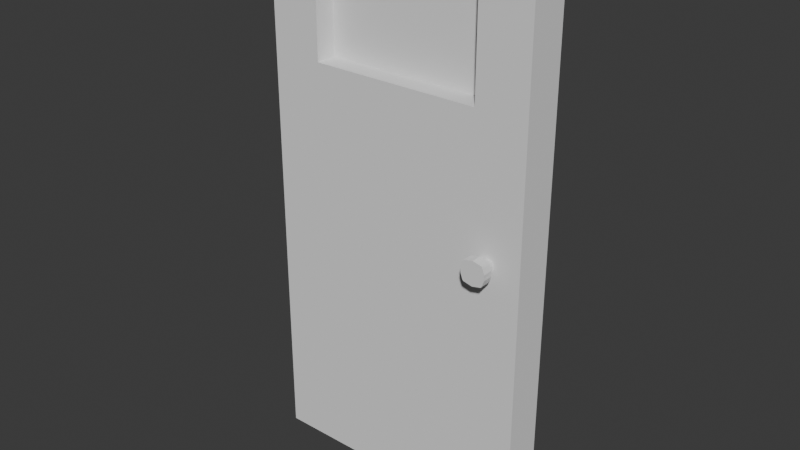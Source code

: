 # Source: door.blend  (saved by Blender 4.0.36; exported with 4.5.12 LTS)
import bpy
from mathutils import Matrix  # noqa: F401  (used for matrix-valued properties, if any)

bpy.ops.wm.read_factory_settings(use_empty=True)
scene = bpy.context.scene
scene.name = 'Scene'

# ---- collections
col_collection = bpy.data.collections.new('Collection'); scene.collection.children.link(col_collection)

# ---- world
world_world = bpy.data.worlds.new('World'); scene.world = world_world
world_world.use_nodes = True; world_world.node_tree.nodes.clear()
_N = world_world.node_tree.nodes; _L = world_world.node_tree.links
n0 = _N.new('ShaderNodeOutputWorld'); n0.name = 'World Output'; n0.location = (300, 300)
n1 = _N.new('ShaderNodeBackground'); n1.name = 'Background'; n1.location = (10, 300)
n1.inputs[0].default_value = (0.05088, 0.05088, 0.05088, 1.0)
_L.new(n1.outputs[0], n0.inputs[0])
n0.is_active_output = True
world_world.color = (0.05088, 0.05088, 0.05088)
world_world.use_sun_shadow = False
world_world.sun_shadow_jitter_overblur = 0.0

# ---- meshes
me_x = bpy.data.meshes.new('Куб')
me_x.from_pydata([(-1.0, 0.7075, -1.0), (-1.0, 0.7075, 3.0), (-1.0, 1.0, -1.0), (-1.0, 1.0, 3.0), (1.0, 0.7075, -1.0), (1.0, 0.7075, 3.0), (1.0, 1.0, -1.0), (1.0, 1.0, 3.0), (-1.0, 0.7075, 1.0), (1.0, 0.7075, 1.0), (0.0, 0.7075, -1.0), (0.0, 0.7075, 3.0), (0.0, 0.7075, 1.0), (-1.0, 0.7075, 2.0), (1.0, 0.7075, 0.0), (0.5, 0.7075, -1.0), (-0.5, 0.7075, 3.0), (-1.0, 0.7075, 0.0), (1.0, 0.7075, 2.0), (-0.5, 0.7075, -1.0), (0.5, 0.7075, 3.0), (-0.5, 0.7075, 1.0), (0.5, 0.7075, 1.0), (0.0, 0.7075, 0.0), (0.0, 0.7075, 2.0), (0.5, 0.7075, 2.0), (0.5, 0.7075, 0.0), (-0.5, 0.7075, 0.0), (-0.5, 0.7075, 2.0), (-1.0, 0.7075, 2.5), (1.0, 0.7075, -0.5), (0.75, 0.7075, -1.0), (-0.75, 0.7075, 3.0), (-1.0, 0.7075, 0.5), (1.0, 0.7075, 1.5), (-0.25, 0.7075, -1.0), (0.25, 0.7075, 3.0), (-0.75, 0.7075, 1.0), (0.25, 0.7075, 1.0), (0.0, 0.7075, -0.5), (0.0, 0.7075, 1.5), (-1.0, 0.7075, 1.5), (1.0, 0.7075, 0.5), (0.25, 0.7075, -1.0), (-0.25, 0.7075, 3.0), (-1.0, 0.7075, -0.5), (1.0, 0.7075, 2.5), (-0.75, 0.7075, -1.0), (0.75, 0.7075, 3.0), (-0.25, 0.7075, 1.0), (0.7687, 0.7075, 1.046), (0.0, 0.7075, 0.5), (0.25, 0.7075, 2.0), (0.75, 0.7075, 2.0), (0.5, 0.7075, 1.5), (0.25, 0.7075, 0.0), (0.75, 0.7075, 0.0), (0.5, 0.7075, -0.5), (0.5, 0.7075, 0.5), (-0.75, 0.7075, 0.0), (-0.25, 0.7075, 0.0), (-0.5, 0.7075, -0.5), (-0.5, 0.7075, 0.5), (-0.75, 0.7075, 2.0), (-0.25, 0.7075, 2.0), (-0.5, 0.7075, 1.5), (-0.25, 0.7075, 1.5), (-0.75, 0.7075, 1.5), (-0.25, 0.7075, 0.5), (-0.25, 0.7075, -0.5), (-0.75, 0.7075, -0.5), (0.75, 0.7075, 0.5), (0.75, 0.7075, -0.5), (0.25, 0.7075, -0.5), (0.75, 0.7075, 2.5), (0.75, 0.7075, 1.5), (0.25, 0.7075, 1.5), (0.25, 0.7075, 0.5), (-0.75, 0.7075, 0.5), (-0.75, 0.7075, 2.5), (-1.0, 0.7075, 2.75), (1.0, 0.7075, -0.75), (0.875, 0.7075, -1.0), (-0.875, 0.7075, 3.0), (-1.0, 0.7075, 0.75), (1.0, 0.7075, 1.25), (-0.125, 0.7075, -1.0), (0.125, 0.7075, 3.0), (-0.875, 0.7075, 1.0), (0.125, 0.7075, 1.0), (0.0, 0.7075, -0.75), (0.0, 0.7075, 1.25), (-1.0, 0.7075, 1.75), (1.0, 0.7075, 0.25), (0.375, 0.7075, -1.0), (-0.375, 0.7075, 3.0), (-1.0, 0.7075, -0.25), (1.0, 0.7075, 2.25), (-0.625, 0.7075, -1.0), (0.625, 0.7075, 3.0), (-0.375, 0.7075, 1.0), (0.7008, 0.7075, 1.0), (0.0, 0.7075, 0.25), (0.125, 0.7075, 2.0), (0.625, 0.7075, 2.0), (0.5, 0.7075, 1.25), (0.125, 0.7075, 0.0), (0.625, 0.7075, 0.0), (0.5, 0.7075, -0.75), (0.5, 0.7075, 0.25), (-0.875, 0.7075, 0.0), (-0.375, 0.7075, 0.0), (-0.5, 0.7075, -0.75), (-0.5, 0.7075, 0.25), (-0.875, 0.7075, 2.0), (-0.375, 0.7075, 2.0), (-0.5, 0.7075, 1.25), (-1.0, 0.7075, 2.25), (1.0, 0.7075, -0.25), (0.625, 0.7075, -1.0), (-0.625, 0.7075, 3.0), (-1.0, 0.7075, 0.25), (1.0, 0.7075, 1.75), (-0.375, 0.7075, -1.0), (0.375, 0.7075, 3.0), (-0.625, 0.7075, 1.0), (0.375, 0.7075, 1.0), (0.0, 0.7075, -0.25), (0.0, 0.7075, 1.75), (-1.0, 0.7075, 1.25), (1.0, 0.7075, 0.75), (0.125, 0.7075, -1.0), (-0.125, 0.7075, 3.0), (-1.0, 0.7075, -0.75), (1.0, 0.7075, 2.75), (-0.875, 0.7075, -1.0), (0.875, 0.7075, 3.0), (-0.125, 0.7075, 1.0), (0.7992, 0.7075, 1.0), (0.0, 0.7075, 0.75), (0.0, 0.7075, 2.75), (0.375, 0.7075, 2.0), (0.875, 0.7075, 2.0), (0.5, 0.7075, 1.75), (0.5, 0.7075, 2.75), (0.375, 0.7075, 0.0), (0.875, 0.7075, 0.0), (0.5, 0.7075, -0.25), (0.5, 0.7075, 0.75), (-0.625, 0.7075, 0.0), (-0.125, 0.7075, 0.0), (-0.5, 0.7075, -0.25), (-0.5, 0.7075, 0.75), (-0.625, 0.7075, 2.0), (-0.125, 0.7075, 2.0), (-0.5, 0.7075, 1.75), (-0.5, 0.7075, 2.75), (-0.25, 0.7075, 2.75), (-0.375, 0.7075, 1.5), (-0.125, 0.7075, 1.5), (-0.25, 0.7075, 1.25), (-0.25, 0.7075, 1.75), (-0.875, 0.7075, 1.5), (-0.625, 0.7075, 1.5), (-0.75, 0.7075, 1.25), (-0.75, 0.7075, 1.75), (-0.375, 0.7075, 0.5), (-0.125, 0.7075, 0.5), (-0.25, 0.7075, 0.25), (-0.25, 0.7075, 0.75), (-0.375, 0.7075, -0.5), (-0.125, 0.7075, -0.5), (-0.25, 0.7075, -0.75), (-0.25, 0.7075, -0.25), (-0.875, 0.7075, -0.5), (-0.625, 0.7075, -0.5), (-0.75, 0.7075, -0.75), (-0.75, 0.7075, -0.25), (0.625, 0.7075, 0.5), (0.875, 0.7075, 0.5), (0.75, 0.7075, 0.25), (0.75, 0.7075, 0.95), (0.625, 0.7075, -0.5), (0.875, 0.7075, -0.5), (0.75, 0.7075, -0.75), (0.75, 0.7075, -0.25), (0.125, 0.7075, -0.5), (0.375, 0.7075, -0.5), (0.25, 0.7075, -0.75), (0.25, 0.7075, -0.25), (0.625, 0.7075, 2.5), (0.875, 0.7075, 2.5), (0.75, 0.7075, 2.25), (0.75, 0.7075, 2.75), (0.625, 0.7075, 1.5), (0.875, 0.7075, 1.5), (0.75, 0.7075, 1.05), (0.75, 0.7075, 1.75), (0.125, 0.7075, 1.5), (0.375, 0.7075, 1.5), (0.25, 0.7075, 1.25), (0.25, 0.7075, 1.75), (0.25, 0.7075, 2.75), (0.125, 0.7075, 0.5), (0.375, 0.7075, 0.5), (0.25, 0.7075, 0.25), (0.25, 0.7075, 0.75), (-0.875, 0.7075, 0.5), (-0.625, 0.7075, 0.5), (-0.75, 0.7075, 0.25), (-0.75, 0.7075, 0.75), (-0.875, 0.7075, 2.5), (-0.625, 0.7075, 2.5), (-0.75, 0.7075, 2.25), (-0.75, 0.7075, 2.75), (-0.625, 0.7075, 2.75), (-0.625, 0.7075, 2.25), (-0.875, 0.7075, 2.25), (-0.625, 0.7075, 0.75), (-0.625, 0.7075, 0.25), (-0.875, 0.7075, 0.25), (0.375, 0.7075, 0.75), (0.375, 0.7075, 0.25), (0.125, 0.7075, 0.25), (0.375, 0.7075, 2.75), (0.375, 0.7075, 1.75), (0.375, 0.7075, 1.25), (0.125, 0.7075, 1.25), (0.875, 0.7075, 1.75), (0.7875, 0.7075, 1.041), (0.7125, 0.7075, 1.041), (0.875, 0.7075, 2.75), (0.875, 0.7075, 2.25), (0.625, 0.7075, 2.25), (0.375, 0.7075, -0.25), (0.375, 0.7075, -0.75), (0.125, 0.7075, -0.75), (0.875, 0.7075, -0.25), (0.875, 0.7075, -0.75), (0.625, 0.7075, -0.75), (0.7875, 0.7075, 0.9587), (0.875, 0.7075, 0.25), (0.625, 0.7075, 0.25), (-0.625, 0.7075, -0.25), (-0.625, 0.7075, -0.75), (-0.875, 0.7075, -0.75), (-0.125, 0.7075, -0.25), (-0.125, 0.7075, -0.75), (-0.375, 0.7075, -0.75), (-0.125, 0.7075, 0.75), (-0.125, 0.7075, 0.25), (-0.375, 0.7075, 0.25), (-0.625, 0.7075, 1.75), (-0.625, 0.7075, 1.25), (-0.875, 0.7075, 1.25), (-0.125, 0.7075, 1.75), (-0.125, 0.7075, 1.25), (-0.375, 0.7075, 1.25), (-0.125, 0.7075, 2.75), (-0.375, 0.7075, 2.75), (-0.375, 0.7075, 1.75), (-0.875, 0.7075, 1.75), (-0.375, 0.7075, 0.75), (-0.375, 0.7075, -0.25), (-0.875, 0.7075, -0.25), (0.7125, 0.7075, 0.9587), (0.625, 0.7075, -0.25), (0.125, 0.7075, -0.25), (0.625, 0.7075, 2.75), (0.625, 0.7075, 1.75), (0.125, 0.7075, 1.75), (0.125, 0.7075, 2.75), (0.125, 0.7075, 0.75), (-0.875, 0.7075, 0.75), (-0.875, 0.7075, 2.75), (0.7956, 0.7075, 1.023), (0.7313, 0.7075, 1.046), (0.7044, 0.7075, 1.023), (0.7687, 0.7075, 0.9544), (0.7956, 0.7075, 0.9769), (0.7313, 0.7075, 0.9544), (0.7044, 0.7075, 0.9769), (0.7085, 0.7075, 1.035), (0.7406, 0.7075, 1.048), (0.7915, 0.7075, 1.035), (0.7781, 0.7075, 1.043), (0.7594, 0.7075, 1.048), (0.7996, 0.7075, 1.012), (0.7219, 0.7075, 1.043), (0.7004, 0.7075, 1.012), (0.7594, 0.7075, 0.9522), (0.7915, 0.7075, 0.9653), (0.7219, 0.7075, 0.9565), (0.7085, 0.7075, 0.9653), (0.7781, 0.7075, 0.9565), (0.7996, 0.7075, 0.9884), (0.7406, 0.7075, 0.9522), (0.7004, 0.7075, 0.9884), (0.7687, 0.7075, 1.046), (0.7008, 0.7075, 1.0), (0.7992, 0.7075, 1.0), (0.75, 0.7075, 0.95), (0.75, 0.7075, 1.05), (0.7875, 0.7075, 1.041), (0.7125, 0.7075, 1.041), (0.7875, 0.7075, 0.9587), (0.7125, 0.7075, 0.9587), (0.7956, 0.7075, 1.023), (0.7313, 0.7075, 1.046), (0.7044, 0.7075, 1.023), (0.7687, 0.7075, 0.9544), (0.7956, 0.7075, 0.9769), (0.7313, 0.7075, 0.9544), (0.7044, 0.7075, 0.9769), (0.7085, 0.7075, 1.035), (0.7406, 0.7075, 1.048), (0.7915, 0.7075, 1.035), (0.7781, 0.7075, 1.043), (0.7594, 0.7075, 1.048), (0.7996, 0.7075, 1.012), (0.7219, 0.7075, 1.043), (0.7004, 0.7075, 1.012), (0.7594, 0.7075, 0.9522), (0.7915, 0.7075, 0.9653), (0.7219, 0.7075, 0.9565), (0.7085, 0.7075, 0.9653), (0.7781, 0.7075, 0.9565), (0.7996, 0.7075, 0.9884), (0.7406, 0.7075, 0.9522), (0.7004, 0.7075, 0.9884), (0.7687, 0.6393, 1.046), (0.7008, 0.6393, 1.0), (0.7992, 0.6393, 1.0), (0.75, 0.6393, 0.95), (0.75, 0.6393, 1.05), (0.7875, 0.6393, 1.041), (0.7125, 0.6393, 1.041), (0.7875, 0.6393, 0.9587), (0.7125, 0.6393, 0.9587), (0.7956, 0.6393, 1.023), (0.7313, 0.6393, 1.046), (0.7044, 0.6393, 1.023), (0.7687, 0.6393, 0.9544), (0.7956, 0.6393, 0.9769), (0.7313, 0.6393, 0.9544), (0.7044, 0.6393, 0.9769), (0.7085, 0.6393, 1.035), (0.7406, 0.6393, 1.048), (0.7915, 0.6393, 1.035), (0.7781, 0.6393, 1.043), (0.7594, 0.6393, 1.048), (0.7996, 0.6393, 1.012), (0.7219, 0.6393, 1.043), (0.7004, 0.6393, 1.012), (0.7594, 0.6393, 0.9522), (0.7915, 0.6393, 0.9653), (0.7219, 0.6393, 0.9565), (0.7085, 0.6393, 0.9653), (0.7781, 0.6393, 0.9565), (0.7996, 0.6393, 0.9884), (0.7406, 0.6393, 0.9522), (0.7004, 0.6393, 0.9884), (0.7834, 0.6393, 1.081), (0.6621, 0.6393, 1.0), (0.8379, 0.6393, 1.0), (0.75, 0.6393, 0.9108), (0.75, 0.6393, 1.089), (0.8169, 0.6393, 1.074), (0.6831, 0.6393, 1.074), (0.8169, 0.6393, 0.9263), (0.6831, 0.6393, 0.9263), (0.8313, 0.6393, 1.041), (0.7166, 0.6393, 1.081), (0.6687, 0.6393, 1.041), (0.7834, 0.6393, 0.9186), (0.8313, 0.6393, 0.9587), (0.7166, 0.6393, 0.9186), (0.6687, 0.6393, 0.9587), (0.6759, 0.6393, 1.062), (0.7333, 0.6393, 1.085), (0.8241, 0.6393, 1.062), (0.8002, 0.6393, 1.078), (0.7667, 0.6393, 1.085), (0.8385, 0.6393, 1.021), (0.6998, 0.6393, 1.078), (0.6615, 0.6393, 1.021), (0.7667, 0.6393, 0.9147), (0.8241, 0.6393, 0.9381), (0.6998, 0.6393, 0.9224), (0.6759, 0.6393, 0.9381), (0.8002, 0.6393, 0.9224), (0.8385, 0.6393, 0.9794), (0.7333, 0.6393, 0.9147), (0.6615, 0.6393, 0.9794), (0.7834, 0.5642, 1.081), (0.6621, 0.5642, 1.0), (0.8379, 0.5642, 1.0), (0.75, 0.5642, 0.9108), (0.75, 0.5642, 1.089), (0.8169, 0.5642, 1.074), (0.6831, 0.5642, 1.074), (0.8169, 0.5642, 0.9263), (0.6831, 0.5642, 0.9263), (0.8313, 0.5642, 1.041), (0.7166, 0.5642, 1.081), (0.6687, 0.5642, 1.041), (0.7834, 0.5642, 0.9186), (0.8313, 0.5642, 0.9587), (0.7166, 0.5642, 0.9186), (0.6687, 0.5642, 0.9587), (0.6759, 0.5642, 1.062), (0.7333, 0.5642, 1.085), (0.8241, 0.5642, 1.062), (0.8002, 0.5642, 1.078), (0.7667, 0.5642, 1.085), (0.8385, 0.5642, 1.021), (0.6998, 0.5642, 1.078), (0.6615, 0.5642, 1.021), (0.7667, 0.5642, 0.9147), (0.8241, 0.5642, 0.9381), (0.6998, 0.5642, 0.9224), (0.6759, 0.5642, 0.9381), (0.8002, 0.5642, 0.9224), (0.8385, 0.5642, 0.9794), (0.7333, 0.5642, 0.9147), (0.6615, 0.5642, 0.9794), (0.0, 0.8614, 2.0), (0.5, 0.8614, 2.0), (-0.5, 0.8614, 2.0), (0.0, 0.8614, 2.5), (0.25, 0.8614, 2.0), (0.5, 0.8614, 2.5), (-0.25, 0.8614, 2.0), (-0.5, 0.8614, 2.5), (-0.25, 0.8614, 2.5), (0.25, 0.8614, 2.5), (0.0, 0.8614, 2.25), (0.125, 0.8614, 2.0), (0.625, 0.8614, 2.0), (0.5, 0.8614, 2.25), (-0.375, 0.8614, 2.0), (-0.5, 0.8614, 2.25), (0.0, 0.8614, 2.75), (0.375, 0.8614, 2.0), (0.5, 0.8614, 2.75), (-0.625, 0.8614, 2.0), (-0.125, 0.8614, 2.0), (-0.5, 0.8614, 2.75), (-0.375, 0.8614, 2.5), (-0.125, 0.8614, 2.5), (-0.25, 0.8614, 2.25), (-0.25, 0.8614, 2.75), (0.625, 0.8614, 2.5), (0.125, 0.8614, 2.5), (0.375, 0.8614, 2.5), (0.25, 0.8614, 2.25), (0.25, 0.8614, 2.75), (-0.625, 0.8614, 2.5), (-0.625, 0.8614, 2.75), (-0.625, 0.8614, 2.25), (0.375, 0.8614, 2.75), (0.375, 0.8614, 2.25), (0.125, 0.8614, 2.25), (0.625, 0.8614, 2.25), (-0.125, 0.8614, 2.75), (-0.125, 0.8614, 2.25), (-0.375, 0.8614, 2.25), (-0.375, 0.8614, 2.75), (0.625, 0.8614, 2.75), (0.125, 0.8614, 2.75)], [], [(0, 133, 45, 96, 17, 121, 33, 84, 8, 129, 41, 92, 13, 117, 29, 80, 1, 3, 2), (2, 3, 7, 6), (6, 7, 5, 134, 46, 97, 18, 122, 34, 85, 9, 130, 42, 93, 14, 118, 30, 81, 4), (274, 83, 1, 80), (2, 6, 4, 82, 31, 119, 15, 94, 43, 131, 10, 86, 35, 123, 19, 98, 47, 135, 0), (7, 3, 1, 83, 32, 120, 16, 95, 44, 132, 11, 87, 36, 124, 20, 99, 48, 136, 5), (273, 88, 8, 84), (272, 89, 12, 139), (271, 87, 11, 140), (270, 103, 24, 128), (269, 104, 25, 143), (268, 99, 20, 144), (267, 106, 23, 127), (266, 107, 26, 147), (265, 293, 281, 297, 101, 22, 148), (264, 110, 17, 96), (263, 111, 27, 151), (262, 100, 21, 152), (261, 114, 13, 92), (260, 115, 28, 155), (259, 95, 16, 156), (258, 132, 44, 157), (257, 158, 65, 116), (256, 159, 66, 160), (255, 154, 64, 161), (254, 162, 41, 129), (253, 163, 67, 164), (252, 153, 63, 165), (251, 166, 62, 113), (250, 167, 68, 168), (249, 137, 49, 169), (248, 170, 61, 112), (247, 171, 69, 172), (246, 150, 60, 173), (245, 174, 45, 133), (244, 175, 70, 176), (243, 149, 59, 177), (242, 178, 58, 109), (241, 179, 71, 180), (275, 284, 316, 307), (239, 182, 57, 108), (238, 183, 72, 184), (237, 146, 56, 185), (236, 186, 39, 90), (235, 187, 73, 188), (234, 145, 55, 189), (232, 191, 74, 192), (231, 136, 48, 193), (230, 194, 54, 105), (229, 195, 75, 196, 286, 50, 285), (228, 142, 53, 197), (227, 198, 40, 91), (226, 199, 76, 200), (225, 141, 52, 201), (224, 202, 456, 460), (224, 124, 36, 202), (223, 203, 51, 102), (222, 204, 77, 205), (221, 126, 38, 206), (220, 207, 33, 121), (219, 208, 78, 209), (218, 125, 37, 210), (217, 211, 29, 117), (216, 212, 79, 213), (215, 120, 32, 214), (212, 215, 214, 79), (153, 28, 428, 445), (156, 16, 120, 215), (153, 216, 213, 63), (216, 153, 445, 459), (268, 144, 444, 468), (114, 217, 117, 13), (63, 213, 217, 114), (213, 79, 211, 217), (208, 218, 210, 78), (62, 152, 218, 208), (152, 21, 125, 218), (149, 219, 209, 59), (27, 113, 219, 149), (113, 62, 208, 219), (110, 220, 121, 17), (59, 209, 220, 110), (209, 78, 207, 220), (204, 221, 206, 77), (58, 148, 221, 204), (148, 22, 126, 221), (145, 222, 205, 55), (26, 109, 222, 145), (109, 58, 204, 222), (106, 223, 102, 23), (55, 205, 223, 106), (205, 77, 203, 223), (103, 52, 430, 437), (52, 141, 443, 430), (144, 20, 124, 224), (202, 271, 469, 456), (115, 64, 432, 440), (64, 154, 446, 432), (25, 104, 438, 427), (140, 258, 464, 442), (271, 140, 442, 469), (199, 225, 201, 76), (54, 143, 225, 199), (143, 25, 141, 225), (126, 226, 200, 38), (22, 105, 226, 126), (105, 54, 199, 226), (89, 227, 91, 12), (38, 200, 227, 89), (200, 76, 198, 227), (195, 228, 197, 75), (34, 122, 228, 195), (122, 18, 142, 228), (287, 275, 307, 319), (9, 85, 229, 284, 275, 287, 138), (85, 34, 195, 229), (101, 289, 277, 282, 230, 105, 22), (286, 196, 302, 318), (196, 75, 194, 230, 288, 276, 283), (191, 231, 193, 74), (46, 134, 231, 191), (134, 5, 136, 231), (142, 232, 192, 53), (18, 97, 232, 142), (97, 46, 191, 232), (24, 103, 437, 426), (53, 192, 233, 104), (192, 74, 190, 233), (187, 234, 189, 73), (57, 147, 234, 187), (147, 26, 145, 234), (94, 235, 188, 43), (15, 108, 235, 94), (108, 57, 187, 235), (131, 236, 90, 10), (43, 188, 236, 131), (188, 73, 186, 236), (183, 237, 185, 72), (30, 118, 237, 183), (118, 14, 146, 237), (82, 238, 184, 31), (4, 81, 238, 82), (81, 30, 183, 238), (119, 239, 108, 15), (31, 184, 239, 119), (184, 72, 182, 239), (179, 240, 294, 278, 290, 181, 71), (42, 130, 240, 179), (130, 9, 138, 295, 279, 291, 240), (146, 241, 180, 56), (14, 93, 241, 146), (93, 42, 179, 241), (107, 242, 109, 26), (56, 180, 242, 107), (180, 71, 178, 242), (175, 243, 177, 70), (61, 151, 243, 175), (151, 27, 149, 243), (98, 244, 176, 47), (19, 112, 244, 98), (112, 61, 175, 244), (135, 245, 133, 0), (47, 176, 245, 135), (176, 70, 174, 245), (171, 246, 173, 69), (39, 127, 246, 171), (127, 23, 150, 246), (86, 247, 172, 35), (10, 90, 247, 86), (90, 39, 171, 247), (123, 248, 112, 19), (35, 172, 248, 123), (172, 69, 170, 248), (167, 249, 169, 68), (51, 139, 249, 167), (139, 12, 137, 249), (150, 250, 168, 60), (23, 102, 250, 150), (102, 51, 167, 250), (111, 251, 113, 27), (60, 168, 251, 111), (168, 68, 166, 251), (163, 252, 165, 67), (65, 155, 252, 163), (155, 28, 153, 252), (125, 253, 164, 37), (21, 116, 253, 125), (116, 65, 163, 253), (88, 254, 129, 8), (37, 164, 254, 88), (164, 67, 162, 254), (159, 255, 161, 66), (40, 128, 255, 159), (128, 24, 154, 255), (137, 256, 160, 49), (12, 91, 256, 137), (91, 40, 159, 256), (100, 257, 116, 21), (49, 160, 257, 100), (160, 66, 158, 257), (258, 157, 451, 464), (215, 212, 457, 458), (140, 11, 132, 258), (233, 190, 452, 463), (141, 25, 427, 443), (156, 215, 458, 447), (28, 115, 440, 428), (104, 233, 463, 438), (157, 259, 467, 451), (190, 268, 468, 452), (144, 224, 460, 444), (157, 44, 95, 259), (158, 260, 155, 65), (66, 161, 260, 158), (161, 64, 115, 260), (162, 261, 92, 41), (67, 165, 261, 162), (165, 63, 114, 261), (166, 262, 152, 62), (68, 169, 262, 166), (169, 49, 100, 262), (170, 263, 151, 61), (69, 173, 263, 170), (173, 60, 111, 263), (174, 264, 96, 45), (70, 177, 264, 174), (177, 59, 110, 264), (178, 265, 148, 58), (71, 181, 296, 280, 292, 265, 178), (50, 286, 318, 298), (182, 266, 147, 57), (72, 185, 266, 182), (185, 56, 107, 266), (186, 267, 127, 39), (73, 189, 267, 186), (189, 55, 106, 267), (154, 24, 426, 446), (74, 193, 268, 190), (193, 48, 99, 268), (194, 269, 143, 54), (75, 197, 269, 194), (197, 53, 104, 269), (198, 270, 128, 40), (76, 201, 270, 198), (201, 52, 103, 270), (212, 216, 459, 457), (259, 156, 447, 467), (202, 36, 87, 271), (203, 272, 139, 51), (77, 206, 272, 203), (206, 38, 89, 272), (207, 273, 84, 33), (78, 210, 273, 207), (210, 37, 88, 273), (211, 274, 80, 29), (79, 214, 274, 211), (214, 32, 83, 274), (276, 288, 320, 308), (277, 289, 321, 309), (138, 287, 319, 300), (290, 278, 310, 322), (181, 290, 322, 301), (282, 277, 309, 314), (291, 279, 311, 323), (278, 294, 326, 310), (292, 280, 312, 324), (288, 230, 304, 320), (279, 295, 327, 311), (265, 292, 324, 306), (281, 293, 325, 313), (289, 101, 299, 321), (285, 50, 298, 317), (280, 296, 328, 312), (240, 291, 323, 305), (294, 240, 305, 326), (297, 281, 313, 329), (293, 265, 306, 325), (295, 138, 300, 327), (230, 282, 314, 304), (296, 181, 301, 328), (196, 283, 315, 302), (101, 297, 329, 299), (284, 229, 303, 316), (283, 276, 308, 315), (229, 285, 317, 303), (315, 308, 340, 347), (350, 334, 366, 382), (326, 305, 337, 358), (329, 313, 345, 361), (307, 316, 348, 339), (327, 300, 332, 359), (304, 314, 346, 336), (317, 298, 330, 349), (328, 301, 333, 360), (302, 315, 347, 334), (318, 302, 334, 350), (299, 329, 361, 331), (316, 303, 335, 348), (300, 319, 351, 332), (303, 317, 349, 335), (320, 304, 336, 352), (298, 318, 350, 330), (321, 299, 331, 353), (319, 307, 339, 351), (301, 322, 354, 333), (308, 320, 352, 340), (305, 323, 355, 337), (309, 321, 353, 341), (306, 324, 356, 338), (322, 310, 342, 354), (325, 306, 338, 357), (323, 311, 343, 355), (310, 326, 358, 342), (324, 312, 344, 356), (311, 327, 359, 343), (314, 309, 341, 346), (313, 325, 357, 345), (312, 328, 360, 344), (385, 363, 395, 417), (331, 361, 393, 363), (348, 335, 367, 380), (332, 351, 383, 364), (335, 349, 381, 367), (352, 336, 368, 384), (330, 350, 382, 362), (353, 331, 363, 385), (351, 339, 371, 383), (333, 354, 386, 365), (340, 352, 384, 372), (337, 355, 387, 369), (341, 353, 385, 373), (338, 356, 388, 370), (354, 342, 374, 386), (357, 338, 370, 389), (355, 343, 375, 387), (342, 358, 390, 374), (356, 344, 376, 388), (343, 359, 391, 375), (346, 341, 373, 378), (345, 357, 389, 377), (344, 360, 392, 376), (347, 340, 372, 379), (358, 337, 369, 390), (361, 345, 377, 393), (339, 348, 380, 371), (359, 332, 364, 391), (336, 346, 378, 368), (349, 330, 362, 381), (360, 333, 365, 392), (334, 347, 379, 366), (405, 417, 395, 425, 409, 421, 402, 420, 408, 424, 397, 418, 406, 422, 401, 419, 407, 423, 396, 415, 403, 412, 399, 413, 394, 414, 398, 411, 404, 416, 400, 410), (383, 371, 403, 415), (365, 386, 418, 397), (372, 384, 416, 404), (369, 387, 419, 401), (373, 385, 417, 405), (370, 388, 420, 402), (386, 374, 406, 418), (389, 370, 402, 421), (387, 375, 407, 419), (374, 390, 422, 406), (388, 376, 408, 420), (375, 391, 423, 407), (378, 373, 405, 410), (377, 389, 421, 409), (376, 392, 424, 408), (379, 372, 404, 411), (390, 369, 401, 422), (393, 377, 409, 425), (371, 380, 412, 403), (391, 364, 396, 423), (368, 378, 410, 400), (381, 362, 394, 413), (392, 365, 397, 424), (366, 379, 411, 398), (382, 366, 398, 414), (363, 393, 425, 395), (380, 367, 399, 412), (364, 383, 415, 396), (367, 381, 413, 399), (384, 368, 400, 416), (362, 382, 414, 394), (466, 448, 433, 441), (465, 449, 434, 450), (463, 452, 431, 439), (462, 453, 429, 436), (461, 454, 435, 455), (433, 447, 458, 457), (428, 441, 459, 445), (441, 433, 457, 459), (454, 460, 456, 435), (431, 444, 460, 454), (443, 461, 455, 430), (427, 439, 461, 443), (439, 431, 454, 461), (437, 462, 436, 426), (430, 455, 462, 437), (455, 435, 453, 462), (438, 463, 439, 427), (449, 464, 451, 434), (429, 442, 464, 449), (446, 465, 450, 432), (426, 436, 465, 446), (436, 429, 449, 465), (440, 466, 441, 428), (432, 450, 466, 440), (450, 434, 448, 466), (448, 467, 447, 433), (434, 451, 467, 448), (452, 468, 444, 431), (453, 469, 442, 429), (435, 456, 469, 453)])
_uv = me_x.uv_layers.new(name='UVКарта')
_uv.uv.foreach_set('vector', [0.375, 0.0, 0.3906, 0.0, 0.4062, 0.0, 0.4219, 0.0, 0.4375, 0.0, 0.4531, 0.0, 0.4688, 0.0, 0.4844, 0.0, 0.5, 0.0, 0.5156, 0.0, 0.5312, 0.0, 0.5469, 0.0, 0.5625, 0.0, 0.5781, 0.0, 0.5938, 0.0, 0.6094, 0.0, 0.625, 0.0, 0.625, 0.25, 0.375, 0.25, 0.375, 0.25, 0.625, 0.25, 0.625, 0.5, 0.375, 0.5, 0.375, 0.5, 0.625, 0.5, 0.625, 0.75, 0.6094, 0.75, 0.5938, 0.75, 0.5781, 0.75, 0.5625, 0.75, 0.5469, 0.75, 0.5312, 0.75, 0.5156, 0.75, 0.5, 0.75, 0.4844, 0.75, 0.4688, 0.75, 0.4531, 0.75, 0.4375, 0.75, 0.4219, 0.75, 0.4062, 0.75, 0.3906, 0.75, 0.375, 0.75, 0.6094, 0.9844, 0.625, 0.9844, 0.625, 1.0, 0.6094, 1.0, 0.125, 0.5, 0.375, 0.5, 0.375, 0.75, 0.3594, 0.75, 0.3438, 0.75, 0.3281, 0.75, 0.3125, 0.75, 0.2969, 0.75, 0.2812, 0.75, 0.2656, 0.75, 0.25, 0.75, 0.2344, 0.75, 0.2188, 0.75, 0.2031, 0.75, 0.1875, 0.75, 0.1719, 0.75, 0.1562, 0.75, 0.1406, 0.75, 0.125, 0.75, 0.625, 0.5, 0.875, 0.5, 0.875, 0.75, 0.8594, 0.75, 0.8438, 0.75, 0.8281, 0.75, 0.8125, 0.75, 0.7969, 0.75, 0.7812, 0.75, 0.7656, 0.75, 0.75, 0.75, 0.7344, 0.75, 0.7188, 0.75, 0.7031, 0.75, 0.6875, 0.75, 0.6719, 0.75, 0.6562, 0.75, 0.6406, 0.75, 0.625, 0.75, 0.4844, 0.9844, 0.5, 0.9844, 0.5, 1.0, 0.4844, 1.0, 0.4844, 0.8594, 0.5, 0.8594, 0.5, 0.875, 0.4844, 0.875, 0.6094, 0.8594, 0.625, 0.8594, 0.625, 0.875, 0.6094, 0.875, 0.5469, 0.8594, 0.5625, 0.8594, 0.5625, 0.875, 0.5469, 0.875, 0.5469, 0.7969, 0.5625, 0.7969, 0.5625, 0.8125, 0.5469, 0.8125, 0.6094, 0.7969, 0.625, 0.7969, 0.625, 0.8125, 0.6094, 0.8125, 0.4219, 0.8594, 0.4375, 0.8594, 0.4375, 0.875, 0.4219, 0.875, 0.4219, 0.7969, 0.4375, 0.7969, 0.4375, 0.8125, 0.4219, 0.8125, 0.4844, 0.7969, 0.4883, 0.7969, 0.4922, 0.7969, 0.4961, 0.7969, 0.5, 0.7969, 0.5, 0.8125, 0.4844, 0.8125, 0.4219, 0.9844, 0.4375, 0.9844, 0.4375, 1.0, 0.4219, 1.0, 0.4219, 0.9219, 0.4375, 0.9219, 0.4375, 0.9375, 0.4219, 0.9375, 0.4844, 0.9219, 0.5, 0.9219, 0.5, 0.9375, 0.4844, 0.9375, 0.5469, 0.9844, 0.5625, 0.9844, 0.5625, 1.0, 0.5469, 1.0, 0.5469, 0.9219, 0.5625, 0.9219, 0.5625, 0.9375, 0.5469, 0.9375, 0.6094, 0.9219, 0.625, 0.9219, 0.625, 0.9375, 0.6094, 0.9375, 0.6094, 0.8906, 0.625, 0.8906, 0.625, 0.9062, 0.6094, 0.9062, 0.5156, 0.9219, 0.5312, 0.9219, 0.5312, 0.9375, 0.5156, 0.9375, 0.5156, 0.8906, 0.5312, 0.8906, 0.5312, 0.9062, 0.5156, 0.9062, 0.5469, 0.8906, 0.5625, 0.8906, 0.5625, 0.9062, 0.5469, 0.9062, 0.5156, 0.9844, 0.5312, 0.9844, 0.5312, 1.0, 0.5156, 1.0, 0.5156, 0.9531, 0.5312, 0.9531, 0.5312, 0.9688, 0.5156, 0.9688, 0.5469, 0.9531, 0.5625, 0.9531, 0.5625, 0.9688, 0.5469, 0.9688, 0.4531, 0.9219, 0.4688, 0.9219, 0.4688, 0.9375, 0.4531, 0.9375, 0.4531, 0.8906, 0.4688, 0.8906, 0.4688, 0.9062, 0.4531, 0.9062, 0.4844, 0.8906, 0.5, 0.8906, 0.5, 0.9062, 0.4844, 0.9062, 0.3906, 0.9219, 0.4062, 0.9219, 0.4062, 0.9375, 0.3906, 0.9375, 0.3906, 0.8906, 0.4062, 0.8906, 0.4062, 0.9062, 0.3906, 0.9062, 0.4219, 0.8906, 0.4375, 0.8906, 0.4375, 0.9062, 0.4219, 0.9062, 0.3906, 0.9844, 0.4062, 0.9844, 0.4062, 1.0, 0.3906, 1.0, 0.3906, 0.9531, 0.4062, 0.9531, 0.4062, 0.9688, 0.3906, 0.9688, 0.4219, 0.9531, 0.4375, 0.9531, 0.4375, 0.9688, 0.4219, 0.9688, 0.4531, 0.7969, 0.4688, 0.7969, 0.4688, 0.8125, 0.4531, 0.8125, 0.4531, 0.7656, 0.4688, 0.7656, 0.4688, 0.7812, 0.4531, 0.7812, 0.5078, 0.7656, 0.5117, 0.7656, 0.5117, 0.7656, 0.5078, 0.7656, 0.3906, 0.7969, 0.4062, 0.7969, 0.4062, 0.8125, 0.3906, 0.8125, 0.3906, 0.7656, 0.4062, 0.7656, 0.4062, 0.7812, 0.3906, 0.7812, 0.4219, 0.7656, 0.4375, 0.7656, 0.4375, 0.7812, 0.4219, 0.7812, 0.3906, 0.8594, 0.4062, 0.8594, 0.4062, 0.875, 0.3906, 0.875, 0.3906, 0.8281, 0.4062, 0.8281, 0.4062, 0.8438, 0.3906, 0.8438, 0.4219, 0.8281, 0.4375, 0.8281, 0.4375, 0.8438, 0.4219, 0.8438, 0.5781, 0.7656, 0.5938, 0.7656, 0.5938, 0.7812, 0.5781, 0.7812, 0.6094, 0.7656, 0.625, 0.7656, 0.625, 0.7812, 0.6094, 0.7812, 0.5156, 0.7969, 0.5312, 0.7969, 0.5312, 0.8125, 0.5156, 0.8125, 0.5156, 0.7656, 0.5312, 0.7656, 0.5312, 0.7812, 0.5156, 0.7812, 0.5156, 0.7773, 0.5156, 0.7734, 0.5156, 0.7695, 0.5469, 0.7656, 0.5625, 0.7656, 0.5625, 0.7812, 0.5469, 0.7812, 0.5156, 0.8594, 0.5312, 0.8594, 0.5312, 0.875, 0.5156, 0.875, 0.5156, 0.8281, 0.5312, 0.8281, 0.5312, 0.8438, 0.5156, 0.8438, 0.5469, 0.8281, 0.5625, 0.8281, 0.5625, 0.8438, 0.5469, 0.8438, 0.6094, 0.8281, 0.6094, 0.8438, 0.6094, 0.8438, 0.6094, 0.8281, 0.6094, 0.8281, 0.625, 0.8281, 0.625, 0.8438, 0.6094, 0.8438, 0.4531, 0.8594, 0.4688, 0.8594, 0.4688, 0.875, 0.4531, 0.875, 0.4531, 0.8281, 0.4688, 0.8281, 0.4688, 0.8438, 0.4531, 0.8438, 0.4844, 0.8281, 0.5, 0.8281, 0.5, 0.8438, 0.4844, 0.8438, 0.4531, 0.9844, 0.4688, 0.9844, 0.4688, 1.0, 0.4531, 1.0, 0.4531, 0.9531, 0.4688, 0.9531, 0.4688, 0.9688, 0.4531, 0.9688, 0.4844, 0.9531, 0.5, 0.9531, 0.5, 0.9688, 0.4844, 0.9688, 0.5781, 0.9844, 0.5938, 0.9844, 0.5938, 1.0, 0.5781, 1.0, 0.5781, 0.9531, 0.5938, 0.9531, 0.5938, 0.9688, 0.5781, 0.9688, 0.6094, 0.9531, 0.625, 0.9531, 0.625, 0.9688, 0.6094, 0.9688, 0.5938, 0.9531, 0.6094, 0.9531, 0.6094, 0.9688, 0.5938, 0.9688, 0.5625, 0.9531, 0.5625, 0.9375, 0.5625, 0.9375, 0.5625, 0.9531, 0.6094, 0.9375, 0.625, 0.9375, 0.625, 0.9531, 0.6094, 0.9531, 0.5625, 0.9531, 0.5781, 0.9531, 0.5781, 0.9688, 0.5625, 0.9688, 0.5781, 0.9531, 0.5625, 0.9531, 0.5625, 0.9531, 0.5781, 0.9531, 0.6094, 0.7969, 0.6094, 0.8125, 0.6094, 0.8125, 0.6094, 0.7969, 0.5625, 0.9844, 0.5781, 0.9844, 0.5781, 1.0, 0.5625, 1.0, 0.5625, 0.9688, 0.5781, 0.9688, 0.5781, 0.9844, 0.5625, 0.9844, 0.5781, 0.9688, 0.5938, 0.9688, 0.5938, 0.9844, 0.5781, 0.9844, 0.4688, 0.9531, 0.4844, 0.9531, 0.4844, 0.9688, 0.4688, 0.9688, 0.4688, 0.9375, 0.4844, 0.9375, 0.4844, 0.9531, 0.4688, 0.9531, 0.4844, 0.9375, 0.5, 0.9375, 0.5, 0.9531, 0.4844, 0.9531, 0.4375, 0.9531, 0.4531, 0.9531, 0.4531, 0.9688, 0.4375, 0.9688, 0.4375, 0.9375, 0.4531, 0.9375, 0.4531, 0.9531, 0.4375, 0.9531, 0.4531, 0.9375, 0.4688, 0.9375, 0.4688, 0.9531, 0.4531, 0.9531, 0.4375, 0.9844, 0.4531, 0.9844, 0.4531, 1.0, 0.4375, 1.0, 0.4375, 0.9688, 0.4531, 0.9688, 0.4531, 0.9844, 0.4375, 0.9844, 0.4531, 0.9688, 0.4688, 0.9688, 0.4688, 0.9844, 0.4531, 0.9844, 0.4688, 0.8281, 0.4844, 0.8281, 0.4844, 0.8438, 0.4688, 0.8438, 0.4688, 0.8125, 0.4844, 0.8125, 0.4844, 0.8281, 0.4688, 0.8281, 0.4844, 0.8125, 0.5, 0.8125, 0.5, 0.8281, 0.4844, 0.8281, 0.4375, 0.8281, 0.4531, 0.8281, 0.4531, 0.8438, 0.4375, 0.8438, 0.4375, 0.8125, 0.4531, 0.8125, 0.4531, 0.8281, 0.4375, 0.8281, 0.4531, 0.8125, 0.4688, 0.8125, 0.4688, 0.8281, 0.4531, 0.8281, 0.4375, 0.8594, 0.4531, 0.8594, 0.4531, 0.875, 0.4375, 0.875, 0.4375, 0.8438, 0.4531, 0.8438, 0.4531, 0.8594, 0.4375, 0.8594, 0.4531, 0.8438, 0.4688, 0.8438, 0.4688, 0.8594, 0.4531, 0.8594, 0.5625, 0.8594, 0.5625, 0.8438, 0.5625, 0.8438, 0.5625, 0.8594, 0.5625, 0.8438, 0.5625, 0.8281, 0.5625, 0.8281, 0.5625, 0.8438, 0.6094, 0.8125, 0.625, 0.8125, 0.625, 0.8281, 0.6094, 0.8281, 0.6094, 0.8438, 0.6094, 0.8594, 0.6094, 0.8594, 0.6094, 0.8438, 0.5625, 0.9219, 0.5625, 0.9062, 0.5625, 0.9062, 0.5625, 0.9219, 0.5625, 0.9062, 0.5625, 0.8906, 0.5625, 0.8906, 0.5625, 0.9062, 0.5625, 0.8125, 0.5625, 0.7969, 0.5625, 0.7969, 0.5625, 0.8125, 0.6094, 0.875, 0.6094, 0.8906, 0.6094, 0.8906, 0.6094, 0.875, 0.6094, 0.8594, 0.6094, 0.875, 0.6094, 0.875, 0.6094, 0.8594, 0.5312, 0.8281, 0.5469, 0.8281, 0.5469, 0.8438, 0.5312, 0.8438, 0.5312, 0.8125, 0.5469, 0.8125, 0.5469, 0.8281, 0.5312, 0.8281, 0.5469, 0.8125, 0.5625, 0.8125, 0.5625, 0.8281, 0.5469, 0.8281, 0.5, 0.8281, 0.5156, 0.8281, 0.5156, 0.8438, 0.5, 0.8438, 0.5, 0.8125, 0.5156, 0.8125, 0.5156, 0.8281, 0.5, 0.8281, 0.5156, 0.8125, 0.5312, 0.8125, 0.5312, 0.8281, 0.5156, 0.8281, 0.5, 0.8594, 0.5156, 0.8594, 0.5156, 0.875, 0.5, 0.875, 0.5, 0.8438, 0.5156, 0.8438, 0.5156, 0.8594, 0.5, 0.8594, 0.5156, 0.8438, 0.5312, 0.8438, 0.5312, 0.8594, 0.5156, 0.8594, 0.5312, 0.7656, 0.5469, 0.7656, 0.5469, 0.7812, 0.5312, 0.7812, 0.5312, 0.75, 0.5469, 0.75, 0.5469, 0.7656, 0.5312, 0.7656, 0.5469, 0.75, 0.5625, 0.75, 0.5625, 0.7656, 0.5469, 0.7656, 0.5039, 0.7656, 0.5078, 0.7656, 0.5078, 0.7656, 0.5039, 0.7656, 0.5, 0.75, 0.5156, 0.75, 0.5156, 0.7656, 0.5117, 0.7656, 0.5078, 0.7656, 0.5039, 0.7656, 0.5, 0.7656, 0.5156, 0.75, 0.5312, 0.75, 0.5312, 0.7656, 0.5156, 0.7656, 0.5, 0.7969, 0.5039, 0.7969, 0.5078, 0.7969, 0.5117, 0.7969, 0.5156, 0.7969, 0.5156, 0.8125, 0.5, 0.8125, 0.5156, 0.7773, 0.5156, 0.7812, 0.5156, 0.7812, 0.5156, 0.7773, 0.5156, 0.7812, 0.5312, 0.7812, 0.5312, 0.7969, 0.5156, 0.7969, 0.5156, 0.793, 0.5156, 0.7891, 0.5156, 0.7852, 0.5938, 0.7656, 0.6094, 0.7656, 0.6094, 0.7812, 0.5938, 0.7812, 0.5938, 0.75, 0.6094, 0.75, 0.6094, 0.7656, 0.5938, 0.7656, 0.6094, 0.75, 0.625, 0.75, 0.625, 0.7656, 0.6094, 0.7656, 0.5625, 0.7656, 0.5781, 0.7656, 0.5781, 0.7812, 0.5625, 0.7812, 0.5625, 0.75, 0.5781, 0.75, 0.5781, 0.7656, 0.5625, 0.7656, 0.5781, 0.75, 0.5938, 0.75, 0.5938, 0.7656, 0.5781, 0.7656, 0.5625, 0.875, 0.5625, 0.8594, 0.5625, 0.8594, 0.5625, 0.875, 0.5625, 0.7812, 0.5781, 0.7812, 0.5781, 0.7969, 0.5625, 0.7969, 0.5781, 0.7812, 0.5938, 0.7812, 0.5938, 0.7969, 0.5781, 0.7969, 0.4062, 0.8281, 0.4219, 0.8281, 0.4219, 0.8438, 0.4062, 0.8438, 0.4062, 0.8125, 0.4219, 0.8125, 0.4219, 0.8281, 0.4062, 0.8281, 0.4219, 0.8125, 0.4375, 0.8125, 0.4375, 0.8281, 0.4219, 0.8281, 0.375, 0.8281, 0.3906, 0.8281, 0.3906, 0.8438, 0.375, 0.8438, 0.375, 0.8125, 0.3906, 0.8125, 0.3906, 0.8281, 0.375, 0.8281, 0.3906, 0.8125, 0.4062, 0.8125, 0.4062, 0.8281, 0.3906, 0.8281, 0.375, 0.8594, 0.3906, 0.8594, 0.3906, 0.875, 0.375, 0.875, 0.375, 0.8438, 0.3906, 0.8438, 0.3906, 0.8594, 0.375, 0.8594, 0.3906, 0.8438, 0.4062, 0.8438, 0.4062, 0.8594, 0.3906, 0.8594, 0.4062, 0.7656, 0.4219, 0.7656, 0.4219, 0.7812, 0.4062, 0.7812, 0.4062, 0.75, 0.4219, 0.75, 0.4219, 0.7656, 0.4062, 0.7656, 0.4219, 0.75, 0.4375, 0.75, 0.4375, 0.7656, 0.4219, 0.7656, 0.375, 0.7656, 0.3906, 0.7656, 0.3906, 0.7812, 0.375, 0.7812, 0.375, 0.75, 0.3906, 0.75, 0.3906, 0.7656, 0.375, 0.7656, 0.3906, 0.75, 0.4062, 0.75, 0.4062, 0.7656, 0.3906, 0.7656, 0.375, 0.7969, 0.3906, 0.7969, 0.3906, 0.8125, 0.375, 0.8125, 0.375, 0.7812, 0.3906, 0.7812, 0.3906, 0.7969, 0.375, 0.7969, 0.3906, 0.7812, 0.4062, 0.7812, 0.4062, 0.7969, 0.3906, 0.7969, 0.4688, 0.7656, 0.4844, 0.7656, 0.4844, 0.7695, 0.4844, 0.7734, 0.4844, 0.7773, 0.4844, 0.7812, 0.4688, 0.7812, 0.4688, 0.75, 0.4844, 0.75, 0.4844, 0.7656, 0.4688, 0.7656, 0.4844, 0.75, 0.5, 0.75, 0.5, 0.7656, 0.4961, 0.7656, 0.4922, 0.7656, 0.4883, 0.7656, 0.4844, 0.7656, 0.4375, 0.7656, 0.4531, 0.7656, 0.4531, 0.7812, 0.4375, 0.7812, 0.4375, 0.75, 0.4531, 0.75, 0.4531, 0.7656, 0.4375, 0.7656, 0.4531, 0.75, 0.4688, 0.75, 0.4688, 0.7656, 0.4531, 0.7656, 0.4375, 0.7969, 0.4531, 0.7969, 0.4531, 0.8125, 0.4375, 0.8125, 0.4375, 0.7812, 0.4531, 0.7812, 0.4531, 0.7969, 0.4375, 0.7969, 0.4531, 0.7812, 0.4688, 0.7812, 0.4688, 0.7969, 0.4531, 0.7969, 0.4062, 0.9531, 0.4219, 0.9531, 0.4219, 0.9688, 0.4062, 0.9688, 0.4062, 0.9375, 0.4219, 0.9375, 0.4219, 0.9531, 0.4062, 0.9531, 0.4219, 0.9375, 0.4375, 0.9375, 0.4375, 0.9531, 0.4219, 0.9531, 0.375, 0.9531, 0.3906, 0.9531, 0.3906, 0.9688, 0.375, 0.9688, 0.375, 0.9375, 0.3906, 0.9375, 0.3906, 0.9531, 0.375, 0.9531, 0.3906, 0.9375, 0.4062, 0.9375, 0.4062, 0.9531, 0.3906, 0.9531, 0.375, 0.9844, 0.3906, 0.9844, 0.3906, 1.0, 0.375, 1.0, 0.375, 0.9688, 0.3906, 0.9688, 0.3906, 0.9844, 0.375, 0.9844, 0.3906, 0.9688, 0.4062, 0.9688, 0.4062, 0.9844, 0.3906, 0.9844, 0.4062, 0.8906, 0.4219, 0.8906, 0.4219, 0.9062, 0.4062, 0.9062, 0.4062, 0.875, 0.4219, 0.875, 0.4219, 0.8906, 0.4062, 0.8906, 0.4219, 0.875, 0.4375, 0.875, 0.4375, 0.8906, 0.4219, 0.8906, 0.375, 0.8906, 0.3906, 0.8906, 0.3906, 0.9062, 0.375, 0.9062, 0.375, 0.875, 0.3906, 0.875, 0.3906, 0.8906, 0.375, 0.8906, 0.3906, 0.875, 0.4062, 0.875, 0.4062, 0.8906, 0.3906, 0.8906, 0.375, 0.9219, 0.3906, 0.9219, 0.3906, 0.9375, 0.375, 0.9375, 0.375, 0.9062, 0.3906, 0.9062, 0.3906, 0.9219, 0.375, 0.9219, 0.3906, 0.9062, 0.4062, 0.9062, 0.4062, 0.9219, 0.3906, 0.9219, 0.4688, 0.8906, 0.4844, 0.8906, 0.4844, 0.9062, 0.4688, 0.9062, 0.4688, 0.875, 0.4844, 0.875, 0.4844, 0.8906, 0.4688, 0.8906, 0.4844, 0.875, 0.5, 0.875, 0.5, 0.8906, 0.4844, 0.8906, 0.4375, 0.8906, 0.4531, 0.8906, 0.4531, 0.9062, 0.4375, 0.9062, 0.4375, 0.875, 0.4531, 0.875, 0.4531, 0.8906, 0.4375, 0.8906, 0.4531, 0.875, 0.4688, 0.875, 0.4688, 0.8906, 0.4531, 0.8906, 0.4375, 0.9219, 0.4531, 0.9219, 0.4531, 0.9375, 0.4375, 0.9375, 0.4375, 0.9062, 0.4531, 0.9062, 0.4531, 0.9219, 0.4375, 0.9219, 0.4531, 0.9062, 0.4688, 0.9062, 0.4688, 0.9219, 0.4531, 0.9219, 0.5312, 0.9531, 0.5469, 0.9531, 0.5469, 0.9688, 0.5312, 0.9688, 0.5312, 0.9375, 0.5469, 0.9375, 0.5469, 0.9531, 0.5312, 0.9531, 0.5469, 0.9375, 0.5625, 0.9375, 0.5625, 0.9531, 0.5469, 0.9531, 0.5, 0.9531, 0.5156, 0.9531, 0.5156, 0.9688, 0.5, 0.9688, 0.5, 0.9375, 0.5156, 0.9375, 0.5156, 0.9531, 0.5, 0.9531, 0.5156, 0.9375, 0.5312, 0.9375, 0.5312, 0.9531, 0.5156, 0.9531, 0.5, 0.9844, 0.5156, 0.9844, 0.5156, 1.0, 0.5, 1.0, 0.5, 0.9688, 0.5156, 0.9688, 0.5156, 0.9844, 0.5, 0.9844, 0.5156, 0.9688, 0.5312, 0.9688, 0.5312, 0.9844, 0.5156, 0.9844, 0.5312, 0.8906, 0.5469, 0.8906, 0.5469, 0.9062, 0.5312, 0.9062, 0.5312, 0.875, 0.5469, 0.875, 0.5469, 0.8906, 0.5312, 0.8906, 0.5469, 0.875, 0.5625, 0.875, 0.5625, 0.8906, 0.5469, 0.8906, 0.5, 0.8906, 0.5156, 0.8906, 0.5156, 0.9062, 0.5, 0.9062, 0.5, 0.875, 0.5156, 0.875, 0.5156, 0.8906, 0.5, 0.8906, 0.5156, 0.875, 0.5312, 0.875, 0.5312, 0.8906, 0.5156, 0.8906, 0.5, 0.9219, 0.5156, 0.9219, 0.5156, 0.9375, 0.5, 0.9375, 0.5, 0.9062, 0.5156, 0.9062, 0.5156, 0.9219, 0.5, 0.9219, 0.5156, 0.9062, 0.5312, 0.9062, 0.5312, 0.9219, 0.5156, 0.9219, 0.6094, 0.8906, 0.6094, 0.9062, 0.6094, 0.9062, 0.6094, 0.8906, 0.6094, 0.9531, 0.5938, 0.9531, 0.5938, 0.9531, 0.6094, 0.9531, 0.6094, 0.875, 0.625, 0.875, 0.625, 0.8906, 0.6094, 0.8906, 0.5781, 0.7969, 0.5938, 0.7969, 0.5938, 0.7969, 0.5781, 0.7969, 0.5625, 0.8281, 0.5625, 0.8125, 0.5625, 0.8125, 0.5625, 0.8281, 0.6094, 0.9375, 0.6094, 0.9531, 0.6094, 0.9531, 0.6094, 0.9375, 0.5625, 0.9375, 0.5625, 0.9219, 0.5625, 0.9219, 0.5625, 0.9375, 0.5625, 0.7969, 0.5781, 0.7969, 0.5781, 0.7969, 0.5625, 0.7969, 0.6094, 0.9062, 0.6094, 0.9219, 0.6094, 0.9219, 0.6094, 0.9062, 0.5938, 0.7969, 0.6094, 0.7969, 0.6094, 0.7969, 0.5938, 0.7969, 0.6094, 0.8125, 0.6094, 0.8281, 0.6094, 0.8281, 0.6094, 0.8125, 0.6094, 0.9062, 0.625, 0.9062, 0.625, 0.9219, 0.6094, 0.9219, 0.5312, 0.9219, 0.5469, 0.9219, 0.5469, 0.9375, 0.5312, 0.9375, 0.5312, 0.9062, 0.5469, 0.9062, 0.5469, 0.9219, 0.5312, 0.9219, 0.5469, 0.9062, 0.5625, 0.9062, 0.5625, 0.9219, 0.5469, 0.9219, 0.5312, 0.9844, 0.5469, 0.9844, 0.5469, 1.0, 0.5312, 1.0, 0.5312, 0.9688, 0.5469, 0.9688, 0.5469, 0.9844, 0.5312, 0.9844, 0.5469, 0.9688, 0.5625, 0.9688, 0.5625, 0.9844, 0.5469, 0.9844, 0.4688, 0.9219, 0.4844, 0.9219, 0.4844, 0.9375, 0.4688, 0.9375, 0.4688, 0.9062, 0.4844, 0.9062, 0.4844, 0.9219, 0.4688, 0.9219, 0.4844, 0.9062, 0.5, 0.9062, 0.5, 0.9219, 0.4844, 0.9219, 0.4062, 0.9219, 0.4219, 0.9219, 0.4219, 0.9375, 0.4062, 0.9375, 0.4062, 0.9062, 0.4219, 0.9062, 0.4219, 0.9219, 0.4062, 0.9219, 0.4219, 0.9062, 0.4375, 0.9062, 0.4375, 0.9219, 0.4219, 0.9219, 0.4062, 0.9844, 0.4219, 0.9844, 0.4219, 1.0, 0.4062, 1.0, 0.4062, 0.9688, 0.4219, 0.9688, 0.4219, 0.9844, 0.4062, 0.9844, 0.4219, 0.9688, 0.4375, 0.9688, 0.4375, 0.9844, 0.4219, 0.9844, 0.4688, 0.7969, 0.4844, 0.7969, 0.4844, 0.8125, 0.4688, 0.8125, 0.4688, 0.7812, 0.4844, 0.7812, 0.4844, 0.7852, 0.4844, 0.7891, 0.4844, 0.793, 0.4844, 0.7969, 0.4688, 0.7969, 0.5156, 0.7734, 0.5156, 0.7773, 0.5156, 0.7773, 0.5156, 0.7734, 0.4062, 0.7969, 0.4219, 0.7969, 0.4219, 0.8125, 0.4062, 0.8125, 0.4062, 0.7812, 0.4219, 0.7812, 0.4219, 0.7969, 0.4062, 0.7969, 0.4219, 0.7812, 0.4375, 0.7812, 0.4375, 0.7969, 0.4219, 0.7969, 0.4062, 0.8594, 0.4219, 0.8594, 0.4219, 0.875, 0.4062, 0.875, 0.4062, 0.8438, 0.4219, 0.8438, 0.4219, 0.8594, 0.4062, 0.8594, 0.4219, 0.8438, 0.4375, 0.8438, 0.4375, 0.8594, 0.4219, 0.8594, 0.5625, 0.8906, 0.5625, 0.875, 0.5625, 0.875, 0.5625, 0.8906, 0.5938, 0.7812, 0.6094, 0.7812, 0.6094, 0.7969, 0.5938, 0.7969, 0.6094, 0.7812, 0.625, 0.7812, 0.625, 0.7969, 0.6094, 0.7969, 0.5312, 0.7969, 0.5469, 0.7969, 0.5469, 0.8125, 0.5312, 0.8125, 0.5312, 0.7812, 0.5469, 0.7812, 0.5469, 0.7969, 0.5312, 0.7969, 0.5469, 0.7812, 0.5625, 0.7812, 0.5625, 0.7969, 0.5469, 0.7969, 0.5312, 0.8594, 0.5469, 0.8594, 0.5469, 0.875, 0.5312, 0.875, 0.5312, 0.8438, 0.5469, 0.8438, 0.5469, 0.8594, 0.5312, 0.8594, 0.5469, 0.8438, 0.5625, 0.8438, 0.5625, 0.8594, 0.5469, 0.8594, 0.5938, 0.9531, 0.5781, 0.9531, 0.5781, 0.9531, 0.5938, 0.9531, 0.6094, 0.9219, 0.6094, 0.9375, 0.6094, 0.9375, 0.6094, 0.9219, 0.6094, 0.8438, 0.625, 0.8438, 0.625, 0.8594, 0.6094, 0.8594, 0.4688, 0.8594, 0.4844, 0.8594, 0.4844, 0.875, 0.4688, 0.875, 0.4688, 0.8438, 0.4844, 0.8438, 0.4844, 0.8594, 0.4688, 0.8594, 0.4844, 0.8438, 0.5, 0.8438, 0.5, 0.8594, 0.4844, 0.8594, 0.4688, 0.9844, 0.4844, 0.9844, 0.4844, 1.0, 0.4688, 1.0, 0.4688, 0.9688, 0.4844, 0.9688, 0.4844, 0.9844, 0.4688, 0.9844, 0.4844, 0.9688, 0.5, 0.9688, 0.5, 0.9844, 0.4844, 0.9844, 0.5938, 0.9844, 0.6094, 0.9844, 0.6094, 1.0, 0.5938, 1.0, 0.5938, 0.9688, 0.6094, 0.9688, 0.6094, 0.9844, 0.5938, 0.9844, 0.6094, 0.9688, 0.625, 0.9688, 0.625, 0.9844, 0.6094, 0.9844, 0.5156, 0.7891, 0.5156, 0.793, 0.5156, 0.793, 0.5156, 0.7891, 0.5078, 0.7969, 0.5039, 0.7969, 0.5039, 0.7969, 0.5078, 0.7969, 0.5, 0.7656, 0.5039, 0.7656, 0.5039, 0.7656, 0.5, 0.7656, 0.4844, 0.7773, 0.4844, 0.7734, 0.4844, 0.7734, 0.4844, 0.7773, 0.4844, 0.7812, 0.4844, 0.7773, 0.4844, 0.7773, 0.4844, 0.7812, 0.5117, 0.7969, 0.5078, 0.7969, 0.5078, 0.7969, 0.5117, 0.7969, 0.4883, 0.7656, 0.4922, 0.7656, 0.4922, 0.7656, 0.4883, 0.7656, 0.4844, 0.7734, 0.4844, 0.7695, 0.4844, 0.7695, 0.4844, 0.7734, 0.4844, 0.793, 0.4844, 0.7891, 0.4844, 0.7891, 0.4844, 0.793, 0.5156, 0.793, 0.5156, 0.7969, 0.5156, 0.7969, 0.5156, 0.793, 0.4922, 0.7656, 0.4961, 0.7656, 0.4961, 0.7656, 0.4922, 0.7656, 0.4844, 0.7969, 0.4844, 0.793, 0.4844, 0.793, 0.4844, 0.7969, 0.4922, 0.7969, 0.4883, 0.7969, 0.4883, 0.7969, 0.4922, 0.7969, 0.5039, 0.7969, 0.5, 0.7969, 0.5, 0.7969, 0.5039, 0.7969, 0.5156, 0.7695, 0.5156, 0.7734, 0.5156, 0.7734, 0.5156, 0.7695, 0.4844, 0.7891, 0.4844, 0.7852, 0.4844, 0.7852, 0.4844, 0.7891, 0.4844, 0.7656, 0.4883, 0.7656, 0.4883, 0.7656, 0.4844, 0.7656, 0.4844, 0.7695, 0.4844, 0.7656, 0.4844, 0.7656, 0.4844, 0.7695, 0.4961, 0.7969, 0.4922, 0.7969, 0.4922, 0.7969, 0.4961, 0.7969, 0.4883, 0.7969, 0.4844, 0.7969, 0.4844, 0.7969, 0.4883, 0.7969, 0.4961, 0.7656, 0.5, 0.7656, 0.5, 0.7656, 0.4961, 0.7656, 0.5156, 0.7969, 0.5117, 0.7969, 0.5117, 0.7969, 0.5156, 0.7969, 0.4844, 0.7852, 0.4844, 0.7812, 0.4844, 0.7812, 0.4844, 0.7852, 0.5156, 0.7812, 0.5156, 0.7852, 0.5156, 0.7852, 0.5156, 0.7812, 0.5, 0.7969, 0.4961, 0.7969, 0.4961, 0.7969, 0.5, 0.7969, 0.5117, 0.7656, 0.5156, 0.7656, 0.5156, 0.7656, 0.5117, 0.7656, 0.5156, 0.7852, 0.5156, 0.7891, 0.5156, 0.7891, 0.5156, 0.7852, 0.5156, 0.7656, 0.5156, 0.7695, 0.5156, 0.7695, 0.5156, 0.7656, 0.5156, 0.7852, 0.5156, 0.7891, 0.5156, 0.7891, 0.5156, 0.7852, 0.5156, 0.7773, 0.5156, 0.7812, 0.5156, 0.7812, 0.5156, 0.7773, 0.4844, 0.7695, 0.4844, 0.7656, 0.4844, 0.7656, 0.4844, 0.7695, 0.4961, 0.7969, 0.4922, 0.7969, 0.4922, 0.7969, 0.4961, 0.7969, 0.5078, 0.7656, 0.5117, 0.7656, 0.5117, 0.7656, 0.5078, 0.7656, 0.4961, 0.7656, 0.5, 0.7656, 0.5, 0.7656, 0.4961, 0.7656, 0.5156, 0.7969, 0.5117, 0.7969, 0.5117, 0.7969, 0.5156, 0.7969, 0.5156, 0.7695, 0.5156, 0.7734, 0.5156, 0.7734, 0.5156, 0.7695, 0.4844, 0.7852, 0.4844, 0.7812, 0.4844, 0.7812, 0.4844, 0.7852, 0.5156, 0.7812, 0.5156, 0.7852, 0.5156, 0.7852, 0.5156, 0.7812, 0.5156, 0.7773, 0.5156, 0.7812, 0.5156, 0.7812, 0.5156, 0.7773, 0.5, 0.7969, 0.4961, 0.7969, 0.4961, 0.7969, 0.5, 0.7969, 0.5117, 0.7656, 0.5156, 0.7656, 0.5156, 0.7656, 0.5117, 0.7656, 0.5, 0.7656, 0.5039, 0.7656, 0.5039, 0.7656, 0.5, 0.7656, 0.5156, 0.7656, 0.5156, 0.7695, 0.5156, 0.7695, 0.5156, 0.7656, 0.5156, 0.793, 0.5156, 0.7969, 0.5156, 0.7969, 0.5156, 0.793, 0.5156, 0.7734, 0.5156, 0.7773, 0.5156, 0.7773, 0.5156, 0.7734, 0.5039, 0.7969, 0.5, 0.7969, 0.5, 0.7969, 0.5039, 0.7969, 0.5039, 0.7656, 0.5078, 0.7656, 0.5078, 0.7656, 0.5039, 0.7656, 0.4844, 0.7812, 0.4844, 0.7773, 0.4844, 0.7773, 0.4844, 0.7812, 0.5156, 0.7891, 0.5156, 0.793, 0.5156, 0.793, 0.5156, 0.7891, 0.4844, 0.7656, 0.4883, 0.7656, 0.4883, 0.7656, 0.4844, 0.7656, 0.5078, 0.7969, 0.5039, 0.7969, 0.5039, 0.7969, 0.5078, 0.7969, 0.4844, 0.7969, 0.4844, 0.793, 0.4844, 0.793, 0.4844, 0.7969, 0.4844, 0.7773, 0.4844, 0.7734, 0.4844, 0.7734, 0.4844, 0.7773, 0.4883, 0.7969, 0.4844, 0.7969, 0.4844, 0.7969, 0.4883, 0.7969, 0.4883, 0.7656, 0.4922, 0.7656, 0.4922, 0.7656, 0.4883, 0.7656, 0.4844, 0.7734, 0.4844, 0.7695, 0.4844, 0.7695, 0.4844, 0.7734, 0.4844, 0.793, 0.4844, 0.7891, 0.4844, 0.7891, 0.4844, 0.793, 0.4922, 0.7656, 0.4961, 0.7656, 0.4961, 0.7656, 0.4922, 0.7656, 0.5117, 0.7969, 0.5078, 0.7969, 0.5078, 0.7969, 0.5117, 0.7969, 0.4922, 0.7969, 0.4883, 0.7969, 0.4883, 0.7969, 0.4922, 0.7969, 0.4844, 0.7891, 0.4844, 0.7852, 0.4844, 0.7852, 0.4844, 0.7891, 0.5039, 0.7969, 0.5, 0.7969, 0.5, 0.7969, 0.5039, 0.7969, 0.5, 0.7969, 0.4961, 0.7969, 0.4961, 0.7969, 0.5, 0.7969, 0.5117, 0.7656, 0.5156, 0.7656, 0.5156, 0.7656, 0.5117, 0.7656, 0.5, 0.7656, 0.5039, 0.7656, 0.5039, 0.7656, 0.5, 0.7656, 0.5156, 0.7656, 0.5156, 0.7695, 0.5156, 0.7695, 0.5156, 0.7656, 0.5156, 0.793, 0.5156, 0.7969, 0.5156, 0.7969, 0.5156, 0.793, 0.5156, 0.7734, 0.5156, 0.7773, 0.5156, 0.7773, 0.5156, 0.7734, 0.5039, 0.7969, 0.5, 0.7969, 0.5, 0.7969, 0.5039, 0.7969, 0.5039, 0.7656, 0.5078, 0.7656, 0.5078, 0.7656, 0.5039, 0.7656, 0.4844, 0.7812, 0.4844, 0.7773, 0.4844, 0.7773, 0.4844, 0.7812, 0.5156, 0.7891, 0.5156, 0.793, 0.5156, 0.793, 0.5156, 0.7891, 0.4844, 0.7656, 0.4883, 0.7656, 0.4883, 0.7656, 0.4844, 0.7656, 0.5078, 0.7969, 0.5039, 0.7969, 0.5039, 0.7969, 0.5078, 0.7969, 0.4844, 0.7969, 0.4844, 0.793, 0.4844, 0.793, 0.4844, 0.7969, 0.4844, 0.7773, 0.4844, 0.7734, 0.4844, 0.7734, 0.4844, 0.7773, 0.4883, 0.7969, 0.4844, 0.7969, 0.4844, 0.7969, 0.4883, 0.7969, 0.4883, 0.7656, 0.4922, 0.7656, 0.4922, 0.7656, 0.4883, 0.7656, 0.4844, 0.7734, 0.4844, 0.7695, 0.4844, 0.7695, 0.4844, 0.7734, 0.4844, 0.793, 0.4844, 0.7891, 0.4844, 0.7891, 0.4844, 0.793, 0.4922, 0.7656, 0.4961, 0.7656, 0.4961, 0.7656, 0.4922, 0.7656, 0.5117, 0.7969, 0.5078, 0.7969, 0.5078, 0.7969, 0.5117, 0.7969, 0.4922, 0.7969, 0.4883, 0.7969, 0.4883, 0.7969, 0.4922, 0.7969, 0.4844, 0.7891, 0.4844, 0.7852, 0.4844, 0.7852, 0.4844, 0.7891, 0.5156, 0.7852, 0.5156, 0.7891, 0.5156, 0.7891, 0.5156, 0.7852, 0.4844, 0.7695, 0.4844, 0.7656, 0.4844, 0.7656, 0.4844, 0.7695, 0.4961, 0.7969, 0.4922, 0.7969, 0.4922, 0.7969, 0.4961, 0.7969, 0.5078, 0.7656, 0.5117, 0.7656, 0.5117, 0.7656, 0.5078, 0.7656, 0.4961, 0.7656, 0.5, 0.7656, 0.5, 0.7656, 0.4961, 0.7656, 0.5156, 0.7969, 0.5117, 0.7969, 0.5117, 0.7969, 0.5156, 0.7969, 0.5156, 0.7695, 0.5156, 0.7734, 0.5156, 0.7734, 0.5156, 0.7695, 0.4844, 0.7852, 0.4844, 0.7812, 0.4844, 0.7812, 0.4844, 0.7852, 0.5156, 0.7812, 0.5156, 0.7852, 0.5156, 0.7852, 0.5156, 0.7812, 0.5078, 0.7969, 0.5039, 0.7969, 0.5, 0.7969, 0.4961, 0.7969, 0.4922, 0.7969, 0.4883, 0.7969, 0.4844, 0.7969, 0.4844, 0.793, 0.4844, 0.7891, 0.4844, 0.7852, 0.4844, 0.7812, 0.4844, 0.7773, 0.4844, 0.7734, 0.4844, 0.7695, 0.4844, 0.7656, 0.4883, 0.7656, 0.4922, 0.7656, 0.4961, 0.7656, 0.5, 0.7656, 0.5039, 0.7656, 0.5078, 0.7656, 0.5117, 0.7656, 0.5156, 0.7656, 0.5156, 0.7695, 0.5156, 0.7734, 0.5156, 0.7773, 0.5156, 0.7812, 0.5156, 0.7852, 0.5156, 0.7891, 0.5156, 0.793, 0.5156, 0.7969, 0.5117, 0.7969, 0.5039, 0.7656, 0.5078, 0.7656, 0.5078, 0.7656, 0.5039, 0.7656, 0.4844, 0.7812, 0.4844, 0.7773, 0.4844, 0.7773, 0.4844, 0.7812, 0.5156, 0.7891, 0.5156, 0.793, 0.5156, 0.793, 0.5156, 0.7891, 0.4844, 0.7656, 0.4883, 0.7656, 0.4883, 0.7656, 0.4844, 0.7656, 0.5078, 0.7969, 0.5039, 0.7969, 0.5039, 0.7969, 0.5078, 0.7969, 0.4844, 0.7969, 0.4844, 0.793, 0.4844, 0.793, 0.4844, 0.7969, 0.4844, 0.7773, 0.4844, 0.7734, 0.4844, 0.7734, 0.4844, 0.7773, 0.4883, 0.7969, 0.4844, 0.7969, 0.4844, 0.7969, 0.4883, 0.7969, 0.4883, 0.7656, 0.4922, 0.7656, 0.4922, 0.7656, 0.4883, 0.7656, 0.4844, 0.7734, 0.4844, 0.7695, 0.4844, 0.7695, 0.4844, 0.7734, 0.4844, 0.793, 0.4844, 0.7891, 0.4844, 0.7891, 0.4844, 0.793, 0.4922, 0.7656, 0.4961, 0.7656, 0.4961, 0.7656, 0.4922, 0.7656, 0.5117, 0.7969, 0.5078, 0.7969, 0.5078, 0.7969, 0.5117, 0.7969, 0.4922, 0.7969, 0.4883, 0.7969, 0.4883, 0.7969, 0.4922, 0.7969, 0.4844, 0.7891, 0.4844, 0.7852, 0.4844, 0.7852, 0.4844, 0.7891, 0.5156, 0.7852, 0.5156, 0.7891, 0.5156, 0.7891, 0.5156, 0.7852, 0.4844, 0.7695, 0.4844, 0.7656, 0.4844, 0.7656, 0.4844, 0.7695, 0.4961, 0.7969, 0.4922, 0.7969, 0.4922, 0.7969, 0.4961, 0.7969, 0.5078, 0.7656, 0.5117, 0.7656, 0.5117, 0.7656, 0.5078, 0.7656, 0.4961, 0.7656, 0.5, 0.7656, 0.5, 0.7656, 0.4961, 0.7656, 0.5156, 0.7969, 0.5117, 0.7969, 0.5117, 0.7969, 0.5156, 0.7969, 0.5156, 0.7695, 0.5156, 0.7734, 0.5156, 0.7734, 0.5156, 0.7695, 0.4844, 0.7852, 0.4844, 0.7812, 0.4844, 0.7812, 0.4844, 0.7852, 0.5156, 0.7812, 0.5156, 0.7852, 0.5156, 0.7852, 0.5156, 0.7812, 0.5156, 0.7773, 0.5156, 0.7812, 0.5156, 0.7812, 0.5156, 0.7773, 0.5, 0.7969, 0.4961, 0.7969, 0.4961, 0.7969, 0.5, 0.7969, 0.5117, 0.7656, 0.5156, 0.7656, 0.5156, 0.7656, 0.5117, 0.7656, 0.5, 0.7656, 0.5039, 0.7656, 0.5039, 0.7656, 0.5, 0.7656, 0.5156, 0.7656, 0.5156, 0.7695, 0.5156, 0.7695, 0.5156, 0.7656, 0.5156, 0.793, 0.5156, 0.7969, 0.5156, 0.7969, 0.5156, 0.793, 0.5156, 0.7734, 0.5156, 0.7773, 0.5156, 0.7773, 0.5156, 0.7734, 0.5781, 0.9219, 0.5938, 0.9219, 0.5938, 0.9375, 0.5781, 0.9375, 0.5781, 0.8906, 0.5938, 0.8906, 0.5938, 0.9062, 0.5781, 0.9062, 0.5781, 0.7969, 0.5938, 0.7969, 0.5938, 0.8125, 0.5781, 0.8125, 0.5781, 0.8594, 0.5938, 0.8594, 0.5938, 0.875, 0.5781, 0.875, 0.5781, 0.8281, 0.5938, 0.8281, 0.5938, 0.8438, 0.5781, 0.8438, 0.5938, 0.9375, 0.6094, 0.9375, 0.6094, 0.9531, 0.5938, 0.9531, 0.5625, 0.9375, 0.5781, 0.9375, 0.5781, 0.9531, 0.5625, 0.9531, 0.5781, 0.9375, 0.5938, 0.9375, 0.5938, 0.9531, 0.5781, 0.9531, 0.5938, 0.8281, 0.6094, 0.8281, 0.6094, 0.8438, 0.5938, 0.8438, 0.5938, 0.8125, 0.6094, 0.8125, 0.6094, 0.8281, 0.5938, 0.8281, 0.5625, 0.8281, 0.5781, 0.8281, 0.5781, 0.8438, 0.5625, 0.8438, 0.5625, 0.8125, 0.5781, 0.8125, 0.5781, 0.8281, 0.5625, 0.8281, 0.5781, 0.8125, 0.5938, 0.8125, 0.5938, 0.8281, 0.5781, 0.8281, 0.5625, 0.8594, 0.5781, 0.8594, 0.5781, 0.875, 0.5625, 0.875, 0.5625, 0.8438, 0.5781, 0.8438, 0.5781, 0.8594, 0.5625, 0.8594, 0.5781, 0.8438, 0.5938, 0.8438, 0.5938, 0.8594, 0.5781, 0.8594, 0.5625, 0.7969, 0.5781, 0.7969, 0.5781, 0.8125, 0.5625, 0.8125, 0.5938, 0.8906, 0.6094, 0.8906, 0.6094, 0.9062, 0.5938, 0.9062, 0.5938, 0.875, 0.6094, 0.875, 0.6094, 0.8906, 0.5938, 0.8906, 0.5625, 0.8906, 0.5781, 0.8906, 0.5781, 0.9062, 0.5625, 0.9062, 0.5625, 0.875, 0.5781, 0.875, 0.5781, 0.8906, 0.5625, 0.8906, 0.5781, 0.875, 0.5938, 0.875, 0.5938, 0.8906, 0.5781, 0.8906, 0.5625, 0.9219, 0.5781, 0.9219, 0.5781, 0.9375, 0.5625, 0.9375, 0.5625, 0.9062, 0.5781, 0.9062, 0.5781, 0.9219, 0.5625, 0.9219, 0.5781, 0.9062, 0.5938, 0.9062, 0.5938, 0.9219, 0.5781, 0.9219, 0.5938, 0.9219, 0.6094, 0.9219, 0.6094, 0.9375, 0.5938, 0.9375, 0.5938, 0.9062, 0.6094, 0.9062, 0.6094, 0.9219, 0.5938, 0.9219, 0.5938, 0.7969, 0.6094, 0.7969, 0.6094, 0.8125, 0.5938, 0.8125, 0.5938, 0.8594, 0.6094, 0.8594, 0.6094, 0.875, 0.5938, 0.875, 0.5938, 0.8438, 0.6094, 0.8438, 0.6094, 0.8594, 0.5938, 0.8594])
me_x.update()

# ---- objects
ob_x = bpy.data.objects.new('Куб', me_x)

# ---- transforms, parenting, visibility, modifiers, constraints
ob_x.location = (0.0, 0.0, 0.0)

# ---- collection membership
col_collection.objects.link(ob_x)

# ---- scene / render settings (as saved in the file)
scene.frame_start = 1; scene.frame_end = 250; scene.frame_set(1)
scene.render.engine = 'BLENDER_EEVEE_NEXT'
scene.cycles.sampling_pattern = 'TABULATED_SOBOL'
bpy.context.view_layer.update()

# ---- added for rendering (the .blend has no active camera and no usable light): camera, sun
cam_auto = bpy.data.cameras.new('AutoCamera')
cam_auto.lens = 50.0
cam_auto.sensor_width = 36.0
cam_auto.clip_end = 1000.0
ob_auto_camera = bpy.data.objects.new('AutoCamera', cam_auto)
scene.collection.objects.link(ob_auto_camera)
ob_auto_camera.location = (4.15733, -4.20669, 4.32586)
ob_auto_camera.rotation_euler = (1.09748, -7.21219e-08, 0.694738)
scene.camera = ob_auto_camera
light_auto_sun = bpy.data.lights.new('AutoSun', 'SUN')
light_auto_sun.energy = 3.0
light_auto_sun.angle = 0.0523599
ob_auto_sun = bpy.data.objects.new('AutoSun', light_auto_sun)
scene.collection.objects.link(ob_auto_sun)
ob_auto_sun.rotation_euler = (0.872665, 0.174533, 0.523599)
bpy.context.view_layer.update()
